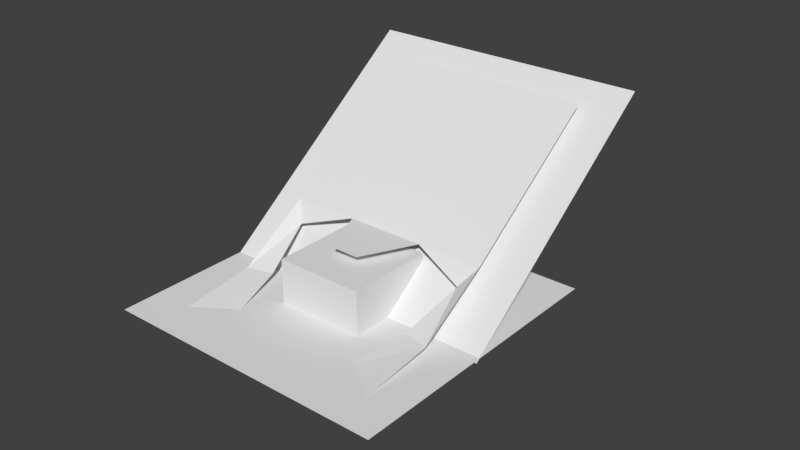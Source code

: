 # Source: navgio2.blend  (saved by Blender 2.79.0; exported with 4.5.12 LTS)
import bpy
from mathutils import Matrix  # noqa: F401  (used for matrix-valued properties, if any)

bpy.ops.wm.read_factory_settings(use_empty=True)
scene = bpy.context.scene
scene.name = 'Scene'

# ---- collections
col_collection_1 = bpy.data.collections.new('Collection 1'); scene.collection.children.link(col_collection_1)

# ---- world
world_world = bpy.data.worlds.new('World'); scene.world = world_world
world_world.color = (0.05088, 0.05088, 0.05088)
world_world.use_sun_shadow = False
world_world.sun_shadow_jitter_overblur = 0.0
world_world.cycles.sampling_method = 'MANUAL'

# ---- meshes
me_navmesh = bpy.data.meshes.new('Navmesh')
me_navmesh.from_pydata([(-2.359, 0.9428, 1.2), (-2.059, 0.6428, 0.8), (-1.459, -1.757, 0.0), (1.541, -1.757, 0.0), (2.141, 0.6428, 0.8), (2.441, 0.9428, 1.2), (2.441, -2.357, 0.0), (-2.359, -2.357, 0.0), (-2.359, 4.243, 3.6), (2.441, 4.243, 3.6), (0.9406, 0.9428, 1.2), (0.3406, -0.2572, 1.2), (-0.2594, -0.2572, 1.2), (-0.8594, 0.9428, 1.2), (-2.359, -0.7072, 0.2), (-1.759, -0.5572, 0.2), (1.841, -0.5572, 0.2), (2.441, -0.7072, 0.2)], [], [(7, 2, 14), (14, 2, 15), (14, 15, 1), (14, 1, 0), (7, 6, 2), (2, 6, 3), (6, 17, 3), (3, 17, 16), (16, 17, 4), (4, 17, 5), (9, 10, 5), (5, 10, 4), (8, 0, 13), (13, 0, 1), (9, 8, 10), (10, 8, 13), (10, 13, 11), (11, 13, 12)])
me_navmesh.use_remesh_preserve_volume = False
me_navmesh.use_remesh_preserve_attributes = False
me_navmesh.use_mirror_vertex_groups = False
me_navmesh.update()
me_cube_001 = bpy.data.meshes.new('Cube.001')
me_cube_001.from_pydata([(-1.0, -1.0, -1.0), (-1.0, -1.0, 1.0), (-1.0, 1.0, -1.0), (-1.0, 1.0, 1.0), (1.0, -1.0, -1.0), (1.0, -1.0, 1.0), (1.0, 1.0, -1.0), (1.0, 1.0, 1.0)], [], [(0, 1, 3, 2), (2, 3, 7, 6), (6, 7, 5, 4), (4, 5, 1, 0), (2, 6, 4, 0), (7, 3, 1, 5)])
me_cube_001.use_remesh_preserve_volume = False
me_cube_001.use_remesh_preserve_attributes = False
me_cube_001.use_mirror_vertex_groups = False
me_cube_001.update()
me_plane_001 = bpy.data.meshes.new('Plane.001')
me_plane_001.from_pydata([(-1.0, -1.0, 0.0), (1.0, -1.0, 0.0), (-1.0, 1.0, 0.0), (1.0, 1.0, 0.0), (-0.9993, -1.742, 0.5809), (1.001, -1.742, 0.5809), (-0.9993, -0.1405, -0.617), (1.001, -0.1405, -0.617)], [], [(0, 1, 3, 2), (4, 5, 7, 6)])
me_plane_001.use_remesh_preserve_volume = False
me_plane_001.use_remesh_preserve_attributes = False
me_plane_001.use_mirror_vertex_groups = False
me_plane_001.update()

# ---- objects
ob_gio = bpy.data.objects.new('gio', me_navmesh)
ob_cube = bpy.data.objects.new('Cube', me_cube_001)
ob_plane_001 = bpy.data.objects.new('Plane.001', me_plane_001)

# ---- transforms, parenting, visibility, modifiers, constraints
ob_gio.location = (0.0, 0.0, 0.0)
ob_gio.lineart.crease_threshold = 0.0
ob_cube.location = (0.0, 0.0, 0.0)
ob_cube.lineart.crease_threshold = 0.0
ob_plane_001.location = (-0.002185, 2.42, 1.883)
ob_plane_001.rotation_euler = (0.6422, -0.0, 0.0)
ob_plane_001.scale = (3.257, 3.257, 3.257)
ob_plane_001.lineart.crease_threshold = 0.0

# ---- collection membership
col_collection_1.objects.link(ob_gio)
col_collection_1.objects.link(ob_cube)
col_collection_1.objects.link(ob_plane_001)

# ---- scene / render settings (as saved in the file)
scene.frame_start = 1; scene.frame_end = 250; scene.frame_set(1)
scene.render.engine = 'BLENDER_EEVEE_NEXT'
scene.render.resolution_percentage = 50
scene.render.dither_intensity = 0.0
scene.cycles.use_denoising = False
scene.cycles.samples = 128
scene.cycles.sampling_pattern = 'TABULATED_SOBOL'
scene.cycles.use_adaptive_sampling = False
scene.cycles.use_light_tree = False
scene.cycles.blur_glossy = 0.0
scene.cycles.sample_clamp_indirect = 0.0
scene.view_settings.view_transform = 'Standard'
bpy.context.view_layer.update()

# ---- added for rendering (the .blend has no active camera and no usable light): camera, sun
cam_auto = bpy.data.cameras.new('AutoCamera')
cam_auto.lens = 50.0
cam_auto.sensor_width = 36.0
cam_auto.clip_end = 1000.0
ob_auto_camera = bpy.data.objects.new('AutoCamera', cam_auto)
scene.collection.objects.link(ob_auto_camera)
ob_auto_camera.location = (13.2242, -14.383, 11.6928)
ob_auto_camera.rotation_euler = (1.09748, -7.21219e-08, 0.694738)
scene.camera = ob_auto_camera
light_auto_sun = bpy.data.lights.new('AutoSun', 'SUN')
light_auto_sun.energy = 3.0
light_auto_sun.angle = 0.0523599
ob_auto_sun = bpy.data.objects.new('AutoSun', light_auto_sun)
scene.collection.objects.link(ob_auto_sun)
ob_auto_sun.rotation_euler = (0.872665, 0.174533, 0.523599)
bpy.context.view_layer.update()
